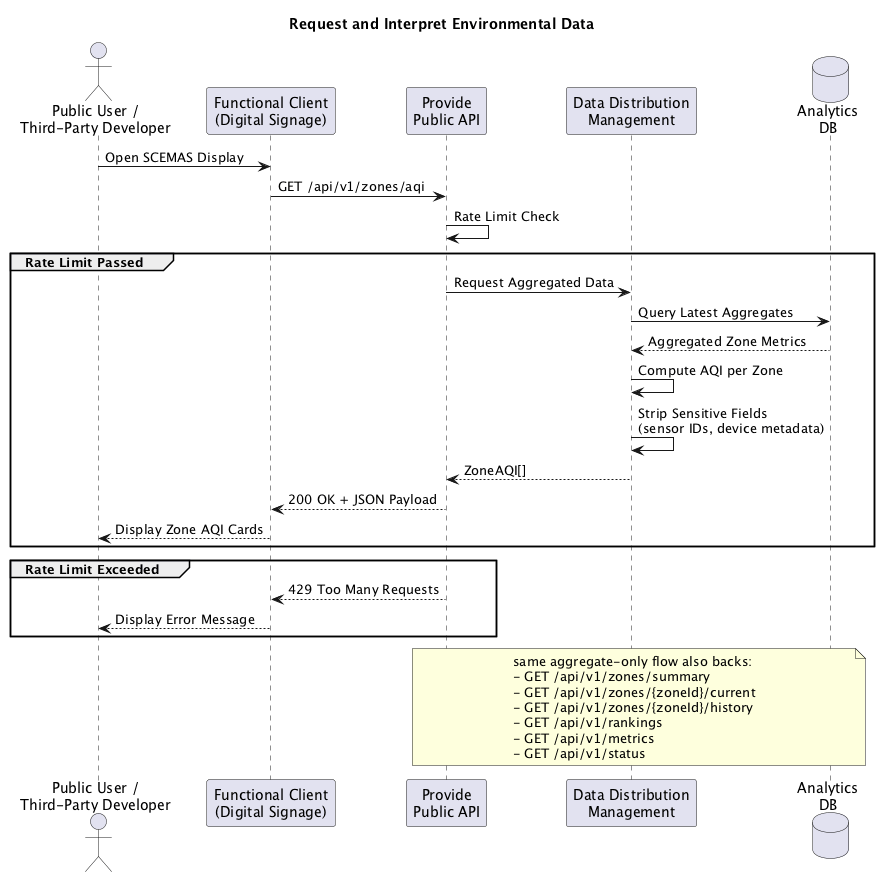

The diagram above was rendered by PlantUML. Its source (embedded in the PNG):
@startuml
title Request and Interpret Environmental Data

actor "Public User /\nThird-Party Developer" as Client
participant "Functional Client\n(Digital Signage)" as FC
participant "Provide\nPublic API" as API
participant "Data Distribution\nManagement" as DDM
database "Analytics\nDB" as DB

Client -> FC : Open SCEMAS Display
FC -> API : GET /api/v1/zones/aqi
API -> API : Rate Limit Check

group Rate Limit Passed
    API -> DDM : Request Aggregated Data
    DDM -> DB : Query Latest Aggregates
    DB --> DDM : Aggregated Zone Metrics
    DDM -> DDM : Compute AQI per Zone
    DDM -> DDM : Strip Sensitive Fields\n(sensor IDs, device metadata)
    DDM --> API : ZoneAQI[]
    API --> FC : 200 OK + JSON Payload
    FC --> Client : Display Zone AQI Cards
end

group Rate Limit Exceeded
    API --> FC : 429 Too Many Requests
    FC --> Client : Display Error Message
end

note over API,DB
  same aggregate-only flow also backs:
  - GET /api/v1/zones/summary
  - GET /api/v1/zones/{zoneId}/current
  - GET /api/v1/zones/{zoneId}/history
  - GET /api/v1/rankings
  - GET /api/v1/metrics
  - GET /api/v1/status
end note

@enduml